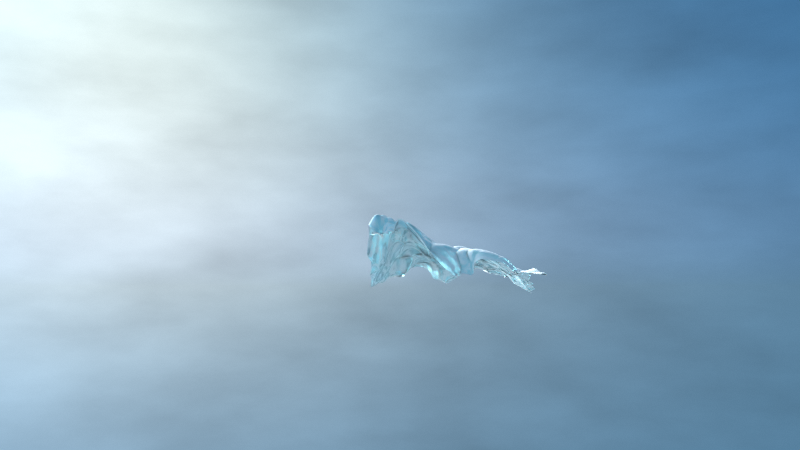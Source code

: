 # Source: 22b-28.blend  (saved by Blender 2.81.12; exported with 4.5.12 LTS)
import bpy
from mathutils import Matrix  # noqa: F401  (used for matrix-valued properties, if any)

bpy.ops.wm.read_factory_settings(use_empty=True)
scene = bpy.context.scene
scene.name = 'Scene'

# ---- collections
col_collection_1 = bpy.data.collections.new('Collection 1'); scene.collection.children.link(col_collection_1)

# ---- materials (node trees are filled in below, after node groups)
mat_material = bpy.data.materials.new('Material')
mat_material.alpha_threshold = 0.0
mat_material.roughness = 0.5
mat_material.line_color = (0.0, 0.0, 0.0, 1.0)

# ---- material node trees
mat_material.use_nodes = True; mat_material.node_tree.nodes.clear()
_N = mat_material.node_tree.nodes; _L = mat_material.node_tree.links
n0 = _N.new('ShaderNodeBrightContrast'); n0.name = 'Bright/Contrast.001'; n0.location = (-126, 238)
n0.inputs[2].default_value = 5.0
n1 = _N.new('ShaderNodeBsdfDiffuse'); n1.name = 'Diffuse BSDF'; n1.location = (241, 312)
n1.inputs[0].default_value = (1.0, 1.0, 1.0, 1.0)
n2 = _N.new('ShaderNodeBsdfGlass'); n2.name = 'Glass BSDF'; n2.location = (247, 529)
n2.distribution = 'BECKMANN'
n2.inputs[0].default_value = (0.3348, 0.7627, 0.8369, 1.0)
n2.inputs[1].default_value = 0.7071
n2.inputs[2].default_value = 1.45
n3 = _N.new('ShaderNodeNewGeometry'); n3.name = 'Geometry'; n3.location = (-592, 331)
n4 = _N.new('ShaderNodeBrightContrast'); n4.name = 'Bright/Contrast'; n4.location = (-103, 371)
n4.inputs[1].default_value = -6.9
n4.inputs[2].default_value = 20.0
n5 = _N.new('ShaderNodeSeparateColor'); n5.name = 'Separate RGB'; n5.location = (-299, 373)
n6 = _N.new('ShaderNodeSeparateColor'); n6.name = 'Separate RGB.001'; n6.location = (-460, 485)
n7 = _N.new('ShaderNodeMix'); n7.name = 'Mix'; n7.location = (73, 385)
n7.data_type = 'RGBA'
n7.blend_type = 'ADD'
n7.inputs[0].default_value = 1.0
n8 = _N.new('ShaderNodeMix'); n8.name = 'Mix.001'; n8.location = (1136, 211)
n8.data_type = 'RGBA'
n9 = _N.new('ShaderNodeBrightContrast'); n9.name = 'Bright/Contrast.004'; n9.location = (1301, 259)
n9.inputs[1].default_value = -0.2
n10 = _N.new('ShaderNodeTexNoise'); n10.name = 'Noise Texture'; n10.location = (-320, 222)
n10.inputs[2].default_value = 3.0
n10.inputs[3].default_value = 5.0
n11 = _N.new('ShaderNodeMixShader'); n11.name = 'Mix Shader'; n11.location = (492, 371)
n12 = _N.new('ShaderNodeMixShader'); n12.name = 'Mix Shader.003'; n12.location = (1210, 452)
n12.inputs[0].default_value = 1.0
n13 = _N.new('ShaderNodeBrightContrast'); n13.name = 'Bright/Contrast.002'; n13.location = (969, 70)
n13.inputs[2].default_value = 0.5
n14 = _N.new('NodeReroute'); n14.name = 'Reroute'; n14.location = (410, 106)
n14.width = 16
n14.socket_idname = 'NodeSocketShader'
n15 = _N.new('ShaderNodeMixShader'); n15.name = 'Mix Shader.002'; n15.location = (1509, 368)
n16 = _N.new('ShaderNodeBrightContrast'); n16.name = 'Bright/Contrast.003'; n16.location = (474, 127)
n16.inputs[1].default_value = 0.1
n16.inputs[2].default_value = -1.5
n17 = _N.new('ShaderNodeCameraData'); n17.name = 'Camera Data'; n17.location = (661, -19)
n18 = _N.new('ShaderNodeMapping'); n18.name = 'Mapping'; n18.location = (832, -14)
n18.hide = True
n18.vector_type = 'VECTOR'
n18.inputs[3].default_value = (0.01, 0.01, 0.01)
n19 = _N.new('ShaderNodeSubsurfaceScattering'); n19.name = 'Subsurface Scattering'; n19.location = (119, 142)
n19.inputs[0].default_value = (0.5081, 0.7, 0.8, 1.0)
n19.inputs[1].default_value = 0.1
n19.inputs[2].default_value = (1.0, 1.0, 1.0)
n20 = _N.new('ShaderNodeMixShader'); n20.name = 'Mix Shader.001'; n20.location = (795, 316)
n21 = _N.new('ShaderNodeEmission'); n21.name = 'Emission'; n21.location = (789, 185)
n21.inputs[0].default_value = (0.4992, 0.6894, 0.8, 1.0)
n22 = _N.new('ShaderNodeAddShader'); n22.name = 'Add Shader'; n22.location = (995, 409)
n23 = _N.new('ShaderNodeOutputMaterial'); n23.name = 'Material Output'; n23.location = (1680, 363)
_L.new(n5.outputs[2], n4.inputs[0])
_L.new(n4.outputs[0], n7.inputs[6])
_L.new(n3.outputs[1], n5.inputs[0])
_L.new(n2.outputs[0], n11.inputs[1])
_L.new(n1.outputs[0], n11.inputs[2])
_L.new(n7.outputs[2], n11.inputs[0])
_L.new(n10.outputs[0], n0.inputs[0])
_L.new(n0.outputs[0], n7.inputs[7])
_L.new(n11.outputs[0], n20.inputs[1])
_L.new(n21.outputs[0], n15.inputs[2])
_L.new(n17.outputs[2], n18.inputs[0])
_L.new(n18.outputs[0], n13.inputs[0])
_L.new(n13.outputs[0], n8.inputs[6])
_L.new(n3.outputs[0], n6.inputs[0])
_L.new(n8.outputs[2], n9.inputs[0])
_L.new(n6.outputs[2], n16.inputs[0])
_L.new(n16.outputs[0], n8.inputs[7])
_L.new(n9.outputs[0], n15.inputs[0])
_L.new(n11.outputs[0], n22.inputs[0])
_L.new(n22.outputs[0], n12.inputs[1])
_L.new(n12.outputs[0], n15.inputs[1])
_L.new(n20.outputs[0], n12.inputs[2])
_L.new(n14.outputs[0], n20.inputs[2])
_L.new(n14.outputs[0], n22.inputs[1])
_L.new(n19.outputs[0], n14.inputs[0])
_L.new(n15.outputs[0], n23.inputs[0])
n23.is_active_output = True

# ---- world
world_world = bpy.data.worlds.new('World'); scene.world = world_world
world_world.use_nodes = True; world_world.node_tree.nodes.clear()
_N = world_world.node_tree.nodes; _L = world_world.node_tree.links
n0 = _N.new('ShaderNodeTexNoise'); n0.name = 'Noise Texture'; n0.location = (-415, 123)
n0.inputs[3].default_value = 5.0
n1 = _N.new('ShaderNodeTexCoord'); n1.name = 'Texture Coordinate'; n1.location = (-983, 64)
n2 = _N.new('ShaderNodeMapping'); n2.name = 'Mapping'; n2.location = (-763, 27)
n2.vector_type = 'TEXTURE'
n2.inputs[3].default_value = (1.0, 1.0, 0.4)
n3 = _N.new('ShaderNodeOutputWorld'); n3.name = 'World Output'; n3.location = (727, 281)
n4 = _N.new('ShaderNodeHueSaturation'); n4.name = 'Hue Saturation Value'; n4.location = (-78, 247)
n5 = _N.new('ShaderNodeMix'); n5.name = 'Mix'; n5.location = (-242, 283)
n5.data_type = 'RGBA'
n5.blend_type = 'MULTIPLY'
n6 = _N.new('ShaderNodeMix'); n6.name = 'Mix.002'; n6.location = (310, 287)
n6.data_type = 'RGBA'
n6.blend_type = 'MULTIPLY'
n7 = _N.new('ShaderNodeTexSky'); n7.name = 'Sky Texture'; n7.location = (-674, 300)
n7.sky_type = 'HOSEK_WILKIE'
n7.sun_direction = (-0.8, 0.3, 0.5196)
n7.turbidity = 9.0
n7.ground_albedo = 1.0
n7.sun_elevation = 1.571
n8 = _N.new('ShaderNodeLightPath'); n8.name = 'Light Path'; n8.location = (-89, 494)
n9 = _N.new('ShaderNodeTexSky'); n9.name = 'Sky Texture.001'; n9.location = (-60, 66)
n9.sky_type = 'HOSEK_WILKIE'
n9.sun_direction = (-0.2846, 0.8538, 0.4358)
n9.turbidity = 10.0
n9.ground_albedo = 1.0
n9.sun_elevation = 1.571
n10 = _N.new('ShaderNodeMix'); n10.name = 'Mix.001'; n10.location = (99, 301)
n10.data_type = 'RGBA'
n10.blend_type = 'COLOR'
n10.inputs[7].default_value = (0.02853, 0.2843, 0.5, 1.0)
n11 = _N.new('ShaderNodeMix'); n11.name = 'Mix.003'; n11.location = (151, 120)
n11.data_type = 'RGBA'
n11.blend_type = 'SCREEN'
n11.inputs[0].default_value = 1.0
n11.inputs[7].default_value = (0.02853, 0.2843, 0.5, 1.0)
n12 = _N.new('ShaderNodeBackground'); n12.name = 'Background'; n12.location = (533, 299)
n12.inputs[1].default_value = 5.0
_L.new(n12.outputs[0], n3.inputs[0])
_L.new(n7.outputs[0], n5.inputs[6])
_L.new(n5.outputs[2], n4.inputs[4])
_L.new(n0.outputs[0], n5.inputs[7])
_L.new(n1.outputs[0], n2.inputs[0])
_L.new(n2.outputs[0], n0.inputs[0])
_L.new(n10.outputs[2], n6.inputs[6])
_L.new(n4.outputs[0], n10.inputs[6])
_L.new(n6.outputs[2], n12.inputs[0])
_L.new(n8.outputs[0], n6.inputs[0])
_L.new(n9.outputs[0], n11.inputs[6])
_L.new(n11.outputs[2], n6.inputs[7])
n3.is_active_output = True
world_world.color = (0.05088, 0.05088, 0.05088)
world_world.use_sun_shadow = False
world_world.sun_shadow_jitter_overblur = 0.0
world_world.cycles.sampling_method = 'NONE'
world_world.cycles.sample_map_resolution = 256

# ---- cameras
cam_camera = bpy.data.cameras.new('Camera')
cam_camera.passepartout_alpha = 1.0
cam_camera.clip_end = 100.0
cam_camera.lens = 28.0
cam_camera.sensor_width = 32.0
cam_camera.sensor_height = 18.0
cam_camera.ortho_scale = 7.314
cam_camera.dof.use_dof = True
cam_camera.dof.focus_distance = 0.0
cam_camera.dof.aperture_fstop = 1.4

# ---- lights
light_sun = bpy.data.lights.new('Sun', 'SUN')
light_sun.transmission_factor = 0.0
light_sun.angle = 0.9273
light_sun.energy = 20.0
light_sun.shadow_buffer_clip_start = 0.5
light_sun.shadow_soft_size = 0.5
light_sun.shadow_cascade_max_distance = 1000.0

# ---- meshes
me_cube = bpy.data.meshes.new('Cube')
me_cube.from_pydata([(-1.0, -1.0, -1.0), (-1.0, 1.0, -1.0), (1.0, 1.0, -1.0), (1.0, -1.0, -1.0), (-1.0, -1.0, 1.0), (-1.0, 1.0, 1.0), (1.0, 1.0, 1.0), (1.0, -1.0, 1.0)], [], [(4, 5, 1, 0), (5, 6, 2, 1), (6, 7, 3, 2), (7, 4, 0, 3), (0, 1, 2, 3), (7, 6, 5, 4)])
me_cube.polygons.foreach_set('use_smooth', [True] * 6)
me_cube.materials.append(mat_material)
me_cube.use_remesh_preserve_volume = False
me_cube.use_remesh_preserve_attributes = False
me_cube.use_mirror_vertex_groups = False
me_cube.update()
lat_lattice = bpy.data.lattices.new('Lattice')
lat_lattice.points_u = 6
lat_lattice.points_v = 6
lat_lattice.points_w = 5
lat_lattice.use_outside = True
lat_lattice.points.foreach_set('co_deform', [-0.5, -0.5, -0.355, -0.3, -0.5, -0.355, -0.1, -0.5, -0.355, 0.1, -0.5, -0.355, 0.3, -0.5, -0.355, 0.5, -0.5, -0.355, -0.5, -0.3, -0.355, -0.3, -0.3, -0.355, -0.1, -0.3, -0.355, 0.1, -0.3, -0.355, 0.3, -0.3, -0.355, 0.5, -0.3, -0.355, -0.5, -0.1, -0.355, -0.3, -0.1, -0.355, -0.1, -0.1, -0.355, 0.1, -0.1, -0.355, 0.3, -0.1, -0.355, 0.5, -0.1, -0.355, -0.5, 0.1, -0.355, -0.3, 0.1, -0.355, -0.1, 0.1, -0.355, 0.1, 0.1, -0.355, 0.3, 0.1, -0.355, 0.5, 0.1, -0.355, -0.5, 0.3, -0.355, -0.3, 0.3, -0.355, -0.1, 0.3, -0.355, 0.1, 0.3, -0.355, 0.3, 0.3, -0.355, 0.5, 0.3, -0.355, -0.5, 0.5, -0.355, -0.3, 0.5, -0.355, -0.1, 0.5, -0.355, 0.1, 0.5, -0.355, 0.3, 0.5, -0.355, 0.5, 0.5, -0.355, -0.5, -0.5, -0.2887, -0.3, -0.5, -0.2887, -0.1, -0.5, -0.2887, 0.1, -0.5, -0.2887, 0.3, -0.5, -0.2887, 0.5, -0.5, -0.2887, -0.5, -0.3, -0.2887, -0.3, -0.3, -0.2395, -0.1, -0.3, -0.2395, 0.1, -0.3, -0.2395, 0.3, -0.3, -0.2395, 0.5, -0.3, -0.2887, -0.5, -0.1, -0.2887, -0.3, -0.1, -0.2395, -0.1, -0.1, -0.03446, 0.1, -0.1, -0.03446, 0.3, -0.1, -0.2395, 0.5, -0.1, -0.2887, -0.5, 0.1, -0.2887, -0.3, 0.1, -0.2395, -0.1, 0.1, -0.03446, 0.1, 0.1, -0.03446, 0.3, 0.1, -0.2395, 0.5, 0.1, -0.2887, -0.5, 0.3, -0.2887, -0.3, 0.3, -0.2395, -0.1, 0.3, -0.2395, 0.1, 0.3, -0.2395, 0.3, 0.3, -0.2395, 0.5, 0.3, -0.2887, -0.5, 0.5, -0.2887, -0.3, 0.5, -0.2887, -0.1, 0.5, -0.2887, 0.1, 0.5, -0.2887, 0.3, 0.5, -0.2887, 0.5, 0.5, -0.2887, -0.5, -0.5, -0.2223, -0.3, -0.5, -0.2223, -0.1, -0.5, -0.2223, 0.1, -0.5, -0.2223, 0.3, -0.5, -0.2223, 0.5, -0.5, -0.2223, -0.5, -0.3, -0.2223, -0.3, -0.3, -0.124, -0.1, -0.3, -0.124, 0.1, -0.3, -0.124, 0.3, -0.3, -0.124, 0.5, -0.3, -0.2223, -0.5, -0.1, -0.2223, -0.3, -0.1, -0.124, -0.1, -0.1, 0.2861, 0.1, -0.1, 0.2861, 0.3, -0.1, -0.124, 0.5, -0.1, -0.2223, -0.5, 0.1, -0.2223, -0.3, 0.1, -0.124, -0.1, 0.1, 0.2861, 0.1, 0.1, 0.2861, 0.3, 0.1, -0.124, 0.5, 0.1, -0.2223, -0.5, 0.3, -0.2223, -0.3, 0.3, -0.124, -0.1, 0.3, -0.124, 0.1, 0.3, -0.124, 0.3, 0.3, -0.124, 0.5, 0.3, -0.2223, -0.5, 0.5, -0.2223, -0.3, 0.5, -0.2223, -0.1, 0.5, -0.2223, 0.1, 0.5, -0.2223, 0.3, 0.5, -0.2223, 0.5, 0.5, -0.2223, -0.5, -0.5, 0.25, -0.3, -0.5, 0.25, -0.1, -0.5, 0.25, 0.1, -0.5, 0.25, 0.3, -0.5, 0.25, 0.5, -0.5, 0.25, -0.5, -0.3, 0.25, -0.3, -0.3, 0.2621, -0.1, -0.3, 0.2621, 0.1, -0.3, 0.2621, 0.3, -0.3, 0.2621, 0.5, -0.3, 0.25, -0.5, -0.1, 0.25, -0.3, -0.1, 0.2621, -0.1, -0.1, 0.8773, 0.1, -0.1, 0.8773, 0.3, -0.1, 0.2621, 0.5, -0.1, 0.25, -0.5, 0.1, 0.25, -0.3, 0.1, 0.2621, -0.1, 0.1, 0.8773, 0.1, 0.1, 0.8773, 0.3, 0.1, 0.2621, 0.5, 0.1, 0.25, -0.5, 0.3, 0.25, -0.3, 0.3, 0.2621, -0.1, 0.3, 0.2621, 0.1, 0.3, 0.2621, 0.3, 0.3, 0.2621, 0.5, 0.3, 0.25, -0.5, 0.5, 0.25, -0.3, 0.5, 0.25, -0.1, 0.5, 0.25, 0.1, 0.5, 0.25, 0.3, 0.5, 0.25, 0.5, 0.5, 0.25, -0.5, -0.5, 0.5, -0.3, -0.5, 0.5, -0.1, -0.5, 0.5, 0.1, -0.5, 0.5, 0.3, -0.5, 0.5, 0.5, -0.5, 0.5, -0.5, -0.3, 0.5, -0.3, -0.3, 0.5, -0.1, -0.3, 0.5, 0.1, -0.3, 0.5, 0.3, -0.3, 0.5, 0.5, -0.3, 0.5, -0.5, -0.1, 0.5, -0.3, -0.1, 0.5, -0.1, -0.1, 2.961, 0.1, -0.1, 2.961, 0.3, -0.1, 0.5, 0.5, -0.1, 0.5, -0.5, 0.1, 0.5, -0.3, 0.1, 0.5, -0.1, 0.1, 2.961, 0.1, 0.1, 2.961, 0.3, 0.1, 0.5, 0.5, 0.1, 0.5, -0.5, 0.3, 0.5, -0.3, 0.3, 0.5, -0.1, 0.3, 0.5, 0.1, 0.3, 0.5, 0.3, 0.3, 0.5, 0.5, 0.3, 0.5, -0.5, 0.5, 0.5, -0.3, 0.5, 0.5, -0.1, 0.5, 0.5, 0.1, 0.5, 0.5, 0.3, 0.5, 0.5, 0.5, 0.5, 0.5])

# ---- objects
ob_empty_001 = bpy.data.objects.new('Empty.001', None)
ob_sun = bpy.data.objects.new('Sun', light_sun)
ob_empty = bpy.data.objects.new('Empty', None)
ob_lattice = bpy.data.objects.new('Lattice', lat_lattice)
ob_cube = bpy.data.objects.new('Cube', me_cube)
ob_camera = bpy.data.objects.new('Camera', cam_camera)

# ---- transforms, parenting, visibility, modifiers, constraints
ob_empty_001.location = (-2.572, -1.938, 7.002)
ob_empty_001.empty_image_offset = (0.0, 0.0)
ob_empty_001.lineart.crease_threshold = 0.0
ob_sun.location = (-16.37, 10.21, 8.786)
ob_sun.rotation_euler = (-1.291, 0.06682, 0.4588)
ob_sun.lineart.crease_threshold = 0.0
ob_empty.location = (12.44, 17.69, -2.429)
ob_empty.empty_image_offset = (0.0, 0.0)
ob_empty.lineart.crease_threshold = 0.0
ob_lattice.location = (0.0, 0.0, 1.762)
ob_lattice.scale = (25.0, 25.0, 5.643)
ob_lattice.hide_viewport = True
ob_lattice.lineart.crease_threshold = 0.0
ob_cube.location = (0.0, 0.0, 1.0)
ob_cube.lineart.crease_threshold = 0.0
_m = ob_cube.modifiers.new('Ocean', 'OCEAN')
_m.size = 0.5
_m.wave_scale_min = 0.0
_m.wave_scale = 2.0
_m.choppiness = 0.8
_m.time = 0.0
_m = ob_cube.modifiers.new('Lattice', 'LATTICE')
_m.object = ob_lattice
_m = ob_cube.modifiers.new('Subsurf', 'SUBSURF')
_m.uv_smooth = 'NONE'
_m.levels = 3
_m.render_levels = 4
_m.show_only_control_edges = False
_m = ob_cube.modifiers.new('Displace', 'DISPLACE')
_m.texture_coords = 'GLOBAL'
_m = ob_cube.modifiers.new('Subsurf.001', 'SUBSURF')
_m.uv_smooth = 'NONE'
_m.quality = 1
_m.levels = 0
_m.render_levels = 1
_m.show_only_control_edges = False
_m.use_creases = False
_m = ob_cube.modifiers.new('Cast', 'CAST')
_m.object = ob_empty_001
_m.factor = -1.0
_m.radius = 5.0
ob_camera.location = (-1.984, -23.14, 2.894)
ob_camera.rotation_euler = (1.658, 0.001043, -0.01195)
ob_camera.scale = (1.0, 1.0, 1.0)
ob_camera.lock_rotations_4d = False
ob_camera.empty_display_type = 'ARROWS'
ob_camera.color = (0.0, 0.0, 0.0, 0.0)
ob_camera.display_type = 'WIRE'
ob_camera.lineart.crease_threshold = 0.0
cam_camera.dof.focus_object = ob_empty_001

# ---- collection membership
col_collection_1.objects.link(ob_empty_001)
col_collection_1.objects.link(ob_sun)
col_collection_1.objects.link(ob_empty)
col_collection_1.objects.link(ob_lattice)
col_collection_1.objects.link(ob_cube)
col_collection_1.objects.link(ob_camera)

# ---- scene / render settings (as saved in the file)
scene.camera = ob_camera
scene.frame_start = 1; scene.frame_end = 250; scene.frame_set(51)
scene.render.engine = 'CYCLES'
scene.render.image_settings.color_mode = 'RGB'
scene.render.image_settings.compression = 90
scene.render.dither_intensity = 2.0
scene.render.use_border = True
scene.cycles.feature_set = 'EXPERIMENTAL'
scene.cycles.use_denoising = False
scene.cycles.samples = 30
scene.cycles.sampling_pattern = 'TABULATED_SOBOL'
scene.cycles.light_sampling_threshold = 0.0
scene.cycles.use_adaptive_sampling = False
scene.cycles.use_light_tree = False
scene.cycles.caustics_reflective = False
scene.cycles.caustics_refractive = False
scene.cycles.blur_glossy = 0.0
scene.cycles.max_bounces = 8
scene.cycles.diffuse_bounces = 1
scene.cycles.transmission_bounces = 8
scene.cycles.volume_bounces = 1
scene.cycles.pixel_filter_type = 'GAUSSIAN'
scene.cycles.sample_clamp_indirect = 0.0
scene.view_settings.view_transform = 'Standard'
bpy.context.view_layer.update()
